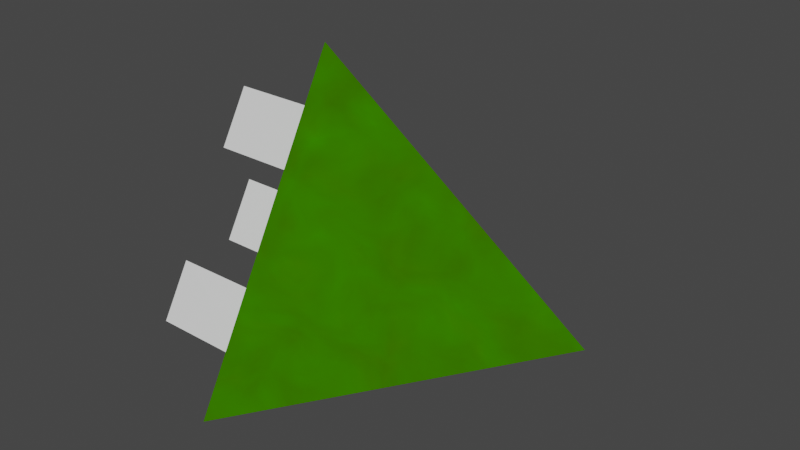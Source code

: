 # Source: shotgun.blend  (saved by Blender 2.80.60; exported with 4.5.12 LTS)
import bpy
from mathutils import Matrix  # noqa: F401  (used for matrix-valued properties, if any)

bpy.ops.wm.read_factory_settings(use_empty=True)
scene = bpy.context.scene
scene.name = 'Scene'

# ---- collections
col_collection = bpy.data.collections.new('Collection'); scene.collection.children.link(col_collection)

# ---- materials (node trees are filled in below, after node groups)
mat_material_001 = bpy.data.materials.new('Material.001')
mat_material_001.use_transparent_shadow = False
mat_material_001.roughness = 0.25
mat_material_002 = bpy.data.materials.new('Material.002')
mat_material_002.use_transparent_shadow = False
mat_material_002.roughness = 0.25

# ---- material node trees
mat_material_001.use_nodes = True; mat_material_001.node_tree.nodes.clear()
_N = mat_material_001.node_tree.nodes; _L = mat_material_001.node_tree.links
n0 = _N.new('ShaderNodeOutputMaterial'); n0.name = 'Material Output'; n0.location = (300, 300)
n1 = _N.new('ShaderNodeTexNoise'); n1.name = 'Noise Texture'; n1.location = (-350, 307)
n1.inputs[2].default_value = 7.0
n1.inputs[3].default_value = 4.2
n1.inputs[8].default_value = -0.5
n2 = _N.new('ShaderNodeRGBCurve'); n2.name = 'RGB Curves'; n2.location = (-147, 421)
_c = n2.mapping.curves[0]
while len(_c.points) > 2: _c.points.remove(_c.points[-1])
_c.points[0].location = (0.0, 0.0); _c.points[0].handle_type = 'AUTO'
_c.points[1].location = (0.92727, 0.01875); _c.points[1].handle_type = 'AUTO'
_p = _c.points.new(1.0, 1.0); _p.handle_type = 'AUTO'
_c = n2.mapping.curves[1]
while len(_c.points) > 2: _c.points.remove(_c.points[-1])
_c.points[0].location = (0.0, 0.0); _c.points[0].handle_type = 'AUTO'
_c.points[1].location = (0.61818, 0.60625); _c.points[1].handle_type = 'AUTO'
_p = _c.points.new(1.0, 1.0); _p.handle_type = 'AUTO'
_p = _c.points.new(1.0, 0.0); _p.handle_type = 'AUTO'
_c = n2.mapping.curves[2]
while len(_c.points) > 2: _c.points.remove(_c.points[-1])
_c.points[0].location = (0.0, 0.0); _c.points[0].handle_type = 'AUTO'
_c.points[1].location = (0.98182, 0.01875); _c.points[1].handle_type = 'AUTO'
_p = _c.points.new(1.0, 1.0); _p.handle_type = 'AUTO'
n2.mapping.update()
n3 = _N.new('ShaderNodeMix'); n3.name = 'Mix'; n3.location = (17, -107)
n3.data_type = 'RGBA'
n3.inputs[6].default_value = (0.1004, 0.2114, 0.01341, 1.0)
n3.inputs[7].default_value = (0.0, 0.0, 0.0, 1.0)
n4 = _N.new('ShaderNodeMixShader'); n4.name = 'Mix Shader'; n4.location = (285, -8)
n4.inputs[0].default_value = 0.8917
_L.new(n3.outputs[2], n4.inputs[2])
_L.new(n4.outputs[0], n0.inputs[0])
_L.new(n1.outputs[1], n2.inputs[1])
_L.new(n2.outputs[0], n4.inputs[1])
n0.is_active_output = True
mat_material_002.use_nodes = True; mat_material_002.node_tree.nodes.clear()
_N = mat_material_002.node_tree.nodes; _L = mat_material_002.node_tree.links
n0 = _N.new('ShaderNodeOutputMaterial'); n0.name = 'Material Output'; n0.location = (300, 300)
n1 = _N.new('ShaderNodeBsdfPrincipled'); n1.name = 'Principled BSDF'; n1.location = (10, 300)
n1.distribution = 'GGX'
n1.subsurface_method = 'BURLEY'
n1.inputs[3].default_value = 1.45
_L.new(n1.outputs[0], n0.inputs[0])
n0.is_active_output = True

# ---- world
world_world = bpy.data.worlds.new('World'); scene.world = world_world
world_world.use_nodes = True; world_world.node_tree.nodes.clear()
_N = world_world.node_tree.nodes; _L = world_world.node_tree.links
n0 = _N.new('ShaderNodeOutputWorld'); n0.name = 'World Output'; n0.location = (300, 300)
n1 = _N.new('ShaderNodeBackground'); n1.name = 'Background'; n1.location = (10, 300)
n1.inputs[0].default_value = (0.05088, 0.05088, 0.05088, 1.0)
_L.new(n1.outputs[0], n0.inputs[0])
n0.is_active_output = True
world_world.color = (0.05088, 0.05088, 0.05088)
world_world.use_sun_shadow = False
world_world.sun_shadow_jitter_overblur = 0.0

# ---- meshes
me_cube_005 = bpy.data.meshes.new('Cube.005')
me_cube_005.from_pydata([(-0.7659, -0.8515, -0.769), (-0.7667, -1.277, -0.7685), (-0.7671, -1.064, -0.404), (-2.09, -0.6908, -0.8691), (-2.09, -1.461, -0.8682), (-2.09, -1.075, -0.2085), (-0.564, -1.063, -0.2077), (-0.5641, -1.46, -0.8691), (-0.5645, -0.6901, -0.8699), (-2.09, -1.075, -0.4058), (-2.09, -1.288, -0.7703), (-2.09, -0.8627, -0.7708), (-0.7659, 0.2438, 1.108), (-0.7667, -0.1817, 1.108), (-0.7671, 0.03143, 1.473), (-2.09, 0.4045, 1.008), (-2.09, -0.3657, 1.009), (-2.09, 0.02016, 1.668), (-0.564, 0.02088, 1.668), (-0.5641, -0.3649, 1.008), (-0.5645, 0.4052, 1.007), (-2.09, 0.02026, 1.471), (-2.09, -0.1929, 1.107), (-2.09, 0.2326, 1.106), (-0.6769, -2.157, -1.259), (-0.6688, 2.179, -1.258), (-0.7183, -0.01572, 2.495), (2.72, -0.01707, 0.02442), (-0.7659, 1.355, -0.7213), (-0.7667, 0.9294, -0.7209), (-0.7671, 1.143, -0.3563), (-2.09, 1.517, -0.8214), (-2.09, 0.7473, -0.8206), (-2.09, 1.131, -0.1608), (-0.564, 1.132, -0.1616), (-0.5641, 0.7463, -0.8214), (-0.5645, 1.516, -0.8222), (-2.09, 1.131, -0.3581), (-2.09, 0.92, -0.7226), (-2.09, 1.346, -0.7231), (-0.7477, 0.2501, -0.1214), (-0.7485, -0.1881, -0.1209), (-0.7489, 0.03144, 0.2545), (-2.111, 0.4273, -0.2228), (-2.111, -0.3771, -0.2236), (-2.111, 0.02016, 0.4558), (-0.5398, 0.02091, 0.455), (-0.5399, -0.3764, -0.2244), (-0.5403, 0.428, -0.2237), (-2.111, 0.0316, 0.2543), (-2.111, -0.1879, -0.1211), (-2.111, 0.2503, -0.1216)], [], [(1, 2, 0), (6, 3, 5), (5, 11, 9), (7, 5, 4), (7, 3, 8), (7, 8, 6), (1, 10, 9), (2, 9, 11), (10, 3, 4), (11, 10, 1), (13, 14, 12), (20, 17, 18), (17, 23, 21), (18, 16, 19), (19, 15, 20), (19, 20, 18), (13, 22, 21), (14, 21, 23), (22, 15, 16), (23, 22, 13), (27, 26, 24), (25, 24, 26), (27, 25, 26), (27, 24, 25), (29, 30, 28), (36, 33, 34), (33, 39, 37), (34, 32, 35), (36, 32, 31), (35, 36, 34), (29, 38, 37), (30, 37, 39), (38, 31, 32), (39, 38, 29), (41, 42, 40), (46, 43, 45), (49, 50, 45), (46, 44, 47), (47, 43, 48), (47, 48, 46), (50, 49, 42), (42, 49, 51), (50, 43, 44), (51, 50, 41), (6, 8, 3), (10, 4, 5), (5, 3, 11), (9, 10, 5), (7, 6, 5), (7, 4, 3), (1, 9, 2), (2, 11, 0), (10, 11, 3), (11, 1, 0), (20, 15, 17), (22, 16, 17), (17, 15, 23), (21, 22, 17), (18, 17, 16), (19, 16, 15), (13, 21, 14), (14, 23, 12), (22, 23, 15), (23, 13, 12), (36, 31, 33), (38, 32, 37), (32, 33, 37), (33, 31, 39), (34, 33, 32), (36, 35, 32), (29, 37, 30), (30, 39, 28), (38, 39, 31), (39, 29, 28), (46, 48, 43), (50, 44, 45), (45, 43, 49), (43, 51, 49), (46, 45, 44), (47, 44, 43), (50, 42, 41), (42, 51, 40), (50, 51, 43), (51, 41, 40)])
me_cube_005.polygons.foreach_set('material_index', [1, 1, 1, 1, 1, 0, 1, 1, 1, 1, 1, 1, 1, 1, 1, 0, 1, 1, 1, 1, 0, 0, 0, 0, 1, 1, 1, 1, 1, 0, 1, 1, 1, 1, 1, 1, 1, 1, 1, 0, 1, 1, 1, 1, 1, 1, 1, 1, 1, 1, 1, 1, 1, 1, 1, 1, 1, 1, 1, 1, 1, 1, 1, 1, 1, 1, 1, 1, 1, 1, 1, 1, 1, 1, 1, 1, 1, 1, 1, 1, 1, 1, 1, 1])
_uv = me_cube_005.uv_layers.new(name='UVMap')
_uv.uv.foreach_set('vector', [0.375, 0.0, 0.625, 0.25, 0.375, 0.25, 0.625, 0.5, 0.375, 0.25, 0.625, 0.5, 0.625, 0.25, 0.4122, 0.2127, 0.5503, 0.2127, 0.375, 1.0, 0.625, 1.0, 0.375, 1.0, 0.125, 0.75, 0.125, 0.5, 0.125, 0.5, 0.375, 1.0, 0.375, 0.25, 0.625, 1.0, 0.375, 1.0, 0.375, 1.0, 0.625, 1.0, 0.625, 0.5, 0.625, 0.5, 0.375, 0.25, 0.4122, 0.07461, 0.375, 0.25, 0.375, 0.0, 0.125, 0.5, 0.125, 0.75, 0.125, 0.75, 0.375, 0.0, 0.625, 0.25, 0.375, 0.25, 0.375, 0.25, 0.625, 0.5, 0.625, 0.5, 0.625, 0.25, 0.4122, 0.2127, 0.5503, 0.2127, 0.625, 1.0, 0.375, 1.0, 0.375, 1.0, 0.125, 0.75, 0.125, 0.5, 0.125, 0.5, 0.375, 1.0, 0.375, 0.25, 0.625, 1.0, 0.375, 1.0, 0.375, 1.0, 0.625, 1.0, 0.625, 0.5, 0.625, 0.5, 0.375, 0.25, 0.4122, 0.07461, 0.375, 0.25, 0.375, 0.0, 0.125, 0.5, 0.125, 0.75, 0.125, 0.75, 0.375, 0.25, 0.625, 0.5, 0.375, 0.25, 0.375, 0.0, 0.375, 0.25, 0.625, 0.25, 0.625, 1.0, 0.375, 1.0, 0.625, 1.0, 0.125, 0.75, 0.125, 0.5, 0.125, 0.75, 0.375, 0.0, 0.625, 0.25, 0.375, 0.25, 0.375, 0.25, 0.625, 0.5, 0.625, 0.5, 0.625, 0.25, 0.4122, 0.2127, 0.5503, 0.2127, 0.625, 1.0, 0.375, 1.0, 0.375, 1.0, 0.125, 0.5, 0.125, 0.75, 0.125, 0.5, 0.375, 1.0, 0.375, 0.25, 0.625, 1.0, 0.375, 1.0, 0.375, 1.0, 0.625, 1.0, 0.625, 0.5, 0.625, 0.5, 0.375, 0.25, 0.4122, 0.07461, 0.375, 0.25, 0.375, 0.0, 0.125, 0.5, 0.125, 0.75, 0.125, 0.75, 0.375, 0.0, 0.625, 0.25, 0.375, 0.25, 0.625, 0.5, 0.375, 0.25, 0.625, 0.5, 0.5503, 0.2127, 0.4122, 0.07461, 0.625, 0.25, 0.625, 1.0, 0.375, 1.0, 0.375, 1.0, 0.125, 0.75, 0.125, 0.5, 0.125, 0.5, 0.375, 1.0, 0.375, 0.25, 0.625, 1.0, 0.375, 1.0, 0.625, 1.0, 0.625, 1.0, 0.625, 0.5, 0.625, 0.5, 0.375, 0.25, 0.4122, 0.07461, 0.375, 0.25, 0.375, 0.0, 0.125, 0.5, 0.125, 0.75, 0.125, 0.75, 0.625, 0.5, 0.375, 0.25, 0.375, 0.25, 0.4122, 0.07461, 0.375, 0.0, 0.625, 0.25, 0.625, 0.25, 0.375, 0.25, 0.4122, 0.2127, 0.5503, 0.2127, 0.4122, 0.07461, 0.625, 0.25, 0.375, 1.0, 0.625, 1.0, 0.625, 1.0, 0.125, 0.75, 0.125, 0.75, 0.125, 0.5, 0.375, 1.0, 0.625, 1.0, 0.625, 1.0, 0.625, 0.5, 0.375, 0.25, 0.375, 0.25, 0.4122, 0.07461, 0.4122, 0.2127, 0.375, 0.25, 0.125, 0.5, 0.125, 0.75, 0.125, 0.5, 0.375, 0.25, 0.375, 0.25, 0.625, 0.5, 0.4122, 0.07461, 0.375, 0.0, 0.625, 0.25, 0.625, 0.25, 0.375, 0.25, 0.4122, 0.2127, 0.5503, 0.2127, 0.4122, 0.07461, 0.625, 0.25, 0.625, 1.0, 0.625, 1.0, 0.375, 1.0, 0.125, 0.75, 0.125, 0.75, 0.125, 0.5, 0.375, 1.0, 0.625, 1.0, 0.625, 1.0, 0.625, 0.5, 0.375, 0.25, 0.375, 0.25, 0.4122, 0.07461, 0.4122, 0.2127, 0.375, 0.25, 0.125, 0.5, 0.125, 0.75, 0.125, 0.5, 0.375, 0.25, 0.375, 0.25, 0.625, 0.5, 0.4122, 0.07461, 0.375, 0.0, 0.5503, 0.2127, 0.375, 0.0, 0.625, 0.25, 0.5503, 0.2127, 0.625, 0.25, 0.375, 0.25, 0.4122, 0.2127, 0.625, 1.0, 0.625, 1.0, 0.375, 1.0, 0.125, 0.5, 0.125, 0.75, 0.125, 0.75, 0.375, 1.0, 0.625, 1.0, 0.625, 1.0, 0.625, 0.5, 0.375, 0.25, 0.375, 0.25, 0.4122, 0.07461, 0.4122, 0.2127, 0.375, 0.25, 0.125, 0.5, 0.125, 0.75, 0.125, 0.5, 0.625, 0.5, 0.375, 0.25, 0.375, 0.25, 0.4122, 0.07461, 0.375, 0.0, 0.625, 0.25, 0.625, 0.25, 0.375, 0.25, 0.5503, 0.2127, 0.375, 0.25, 0.4122, 0.2127, 0.5503, 0.2127, 0.625, 1.0, 0.625, 1.0, 0.375, 1.0, 0.125, 0.75, 0.125, 0.75, 0.125, 0.5, 0.375, 1.0, 0.625, 1.0, 0.375, 1.0, 0.625, 0.5, 0.375, 0.25, 0.375, 0.25, 0.4122, 0.07461, 0.4122, 0.2127, 0.375, 0.25, 0.125, 0.5, 0.125, 0.75, 0.125, 0.5])
_uv.active_render = True
_uv = me_cube_005.uv_layers.new(name='UVMap.001')
_uv.uv.foreach_set('vector', [0.0, 0.0, 0.0, 0.0, 0.0, 0.0, 0.0, 0.0, 0.0, 0.0, 0.0, 0.0, 0.0, 0.0, 0.0, 0.0, 0.0, 0.0, 0.0, 0.0, 0.0, 0.0, 0.0, 0.0, 0.0, 0.0, 0.0, 0.0, 0.0, 0.0, 0.0, 0.0, 0.0, 0.0, 0.0, 0.0, 0.0, 0.0, 0.0, 0.0, 0.0, 0.0, 0.0, 0.0, 0.0, 0.0, 0.0, 0.0, 0.0, 0.0, 0.0, 0.0, 0.0, 0.0, 0.0, 0.0, 0.0, 0.0, 0.0, 0.0, 0.0, 0.0, 0.0, 0.0, 0.0, 0.0, 0.0, 0.0, 0.0, 0.0, 0.0, 0.0, 0.0, 0.0, 0.0, 0.0, 0.0, 0.0, 0.0, 0.0, 0.0, 0.0, 0.0, 0.0, 0.0, 0.0, 0.0, 0.0, 0.0, 0.0, 0.0, 0.0, 0.0, 0.0, 0.0, 0.0, 0.0, 0.0, 0.0, 0.0, 0.0, 0.0, 0.0, 0.0, 0.0, 0.0, 0.0, 0.0, 0.0, 0.0, 0.0, 0.0, 0.0, 0.0, 0.0, 0.0, 0.0, 0.0, 0.0, 0.0, 0.0, 0.0, 0.0, 0.0, 0.0, 0.0, 0.0, 0.0, 0.0, 0.0, 0.0, 0.0, 0.0, 0.0, 0.0, 0.0, 0.0, 0.0, 0.0, 0.0, 0.0, 0.0, 0.0, 0.0, 0.0, 0.0, 0.0, 0.0, 0.0, 0.0, 0.0, 0.0, 0.0, 0.0, 0.0, 0.0, 0.0, 0.0, 0.0, 0.0, 0.0, 0.0, 0.0, 0.0, 0.0, 0.0, 0.0, 0.0, 0.0, 0.0, 0.0, 0.0, 0.0, 0.0, 0.0, 0.0, 0.0, 0.0, 0.0, 0.0, 0.0, 0.0, 0.0, 0.0, 0.0, 0.0, 0.0, 0.0, 0.0, 0.0, 0.0, 0.0, 0.0, 0.0, 0.0, 0.0, 0.0, 0.0, 0.0, 0.0, 0.0, 0.0, 0.0, 0.0, 0.0, 0.0, 0.0, 0.0, 0.0, 0.0, 0.0, 0.0, 0.0, 0.0, 0.0, 0.0, 0.0, 0.0, 0.0, 0.0, 0.0, 0.0, 0.0, 0.0, 0.0, 0.0, 0.0, 0.0, 0.0, 0.0, 0.0, 0.0, 0.0, 0.0, 0.0, 0.0, 0.0, 0.0, 0.0, 0.0, 0.0, 0.0, 0.0, 0.0, 0.0, 0.0, 0.0, 0.0, 0.0, 0.0, 0.0, 0.0, 0.0, 0.0, 0.0, 0.0, 0.0, 0.0, 0.0, 0.0, 0.0, 0.0, 0.0, 0.0, 0.0, 0.0, 0.0, 0.0, 0.0, 0.0, 0.0, 0.0, 0.0, 0.0, 0.0, 0.0, 0.0, 0.0, 0.0, 0.0, 0.0, 0.0, 0.0, 0.0, 0.0, 0.0, 0.0, 0.0, 0.0, 0.0, 0.0, 0.0, 0.0, 0.0, 0.0, 0.0, 0.0, 0.0, 0.0, 0.0, 0.0, 0.0, 0.0, 0.0, 0.0, 0.0, 0.0, 0.0, 0.0, 0.0, 0.0, 0.0, 0.0, 0.0, 0.0, 0.0, 0.0, 0.0, 0.0, 0.0, 0.0, 0.0, 0.0, 0.0, 0.0, 0.0, 0.0, 0.0, 0.0, 0.0, 0.0, 0.0, 0.0, 0.0, 0.0, 0.0, 0.0, 0.0, 0.0, 0.0, 0.0, 0.0, 0.0, 0.0, 0.0, 0.0, 0.0, 0.0, 0.0, 0.0, 0.0, 0.0, 0.0, 0.0, 0.0, 0.0, 0.0, 0.0, 0.0, 0.0, 0.0, 0.0, 0.0, 0.0, 0.0, 0.0, 0.0, 0.0, 0.0, 0.0, 0.0, 0.0, 0.0, 0.0, 0.0, 0.0, 0.0, 0.0, 0.0, 0.0, 0.0, 0.0, 0.0, 0.0, 0.0, 0.0, 0.0, 0.0, 0.0, 0.0, 0.0, 0.0, 0.0, 0.0, 0.0, 0.0, 0.0, 0.0, 0.0, 0.0, 0.0, 0.0, 0.0, 0.0, 0.0, 0.0, 0.0, 0.0, 0.0, 0.0, 0.0, 0.0, 0.0, 0.0, 0.0, 0.0, 0.0, 0.0, 0.0, 0.0, 0.0, 0.0, 0.0, 0.0, 0.0, 0.0, 0.0, 0.0, 0.0, 0.0, 0.0, 0.0, 0.0, 0.0, 0.0, 0.0, 0.0, 0.0, 0.0, 0.0, 0.0, 0.0, 0.0, 0.0, 0.0, 0.0, 0.0, 0.0, 0.0, 0.0, 0.0, 0.0, 0.0, 0.0, 0.0, 0.0, 0.0, 0.0, 0.0, 0.0, 0.0, 0.0, 0.0, 0.0, 0.0, 0.0, 0.0, 0.0, 0.0, 0.0, 0.0, 0.0, 0.0, 0.0, 0.0, 0.0, 0.0, 0.0, 0.0, 0.0, 0.0, 0.0, 0.0, 0.0, 0.0, 0.0, 0.0, 0.0, 0.0, 0.0, 0.0, 0.0, 0.0, 0.0, 0.0, 0.0, 0.0, 0.0, 0.0, 0.0, 0.0, 0.0, 0.0, 0.0])
me_cube_005.materials.append(mat_material_001)
me_cube_005.materials.append(mat_material_002)
me_cube_005.use_remesh_preserve_volume = False
me_cube_005.use_remesh_preserve_attributes = False
me_cube_005.use_mirror_vertex_groups = False
me_cube_005.update()

# ---- objects
ob_shotgun = bpy.data.objects.new('Shotgun', me_cube_005)

# ---- transforms, parenting, visibility, modifiers, constraints
ob_shotgun.location = (0.0, 0.0, 0.0)
ob_shotgun.scale = (0.5, 0.5, 0.5)
ob_shotgun.lineart.crease_threshold = 0.0

# ---- collection membership
col_collection.objects.link(ob_shotgun)

# ---- scene / render settings (as saved in the file)
scene.frame_start = 1; scene.frame_end = 250; scene.frame_set(1)
scene.render.engine = 'BLENDER_EEVEE_NEXT'
scene.cycles.use_denoising = False
scene.cycles.samples = 128
scene.cycles.sampling_pattern = 'TABULATED_SOBOL'
scene.cycles.use_adaptive_sampling = False
scene.cycles.use_light_tree = False
scene.view_settings.view_transform = 'Filmic'
bpy.context.view_layer.update()

# ---- added for rendering (the .blend has no active camera and no usable light): camera, sun
cam_auto = bpy.data.cameras.new('AutoCamera')
cam_auto.lens = 50.0
cam_auto.sensor_width = 36.0
cam_auto.clip_end = 1000.0
ob_auto_camera = bpy.data.objects.new('AutoCamera', cam_auto)
scene.collection.objects.link(ob_auto_camera)
ob_auto_camera.location = (3.62115, -4.15741, 3.08444)
ob_auto_camera.rotation_euler = (1.09748, -7.21219e-08, 0.694738)
scene.camera = ob_auto_camera
light_auto_sun = bpy.data.lights.new('AutoSun', 'SUN')
light_auto_sun.energy = 3.0
light_auto_sun.angle = 0.0523599
ob_auto_sun = bpy.data.objects.new('AutoSun', light_auto_sun)
scene.collection.objects.link(ob_auto_sun)
ob_auto_sun.rotation_euler = (0.872665, 0.174533, 0.523599)
bpy.context.view_layer.update()
